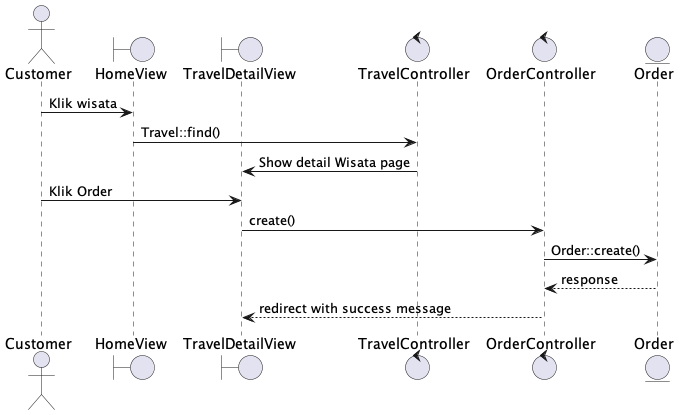

The diagram above was rendered by PlantUML. Its source (embedded in the PNG):
@startuml
actor Customer
boundary HomeView
boundary TravelDetailView
control TravelController
control OrderController
entity Order

Customer -> HomeView : Klik wisata
HomeView -> TravelController : Travel::find()
TravelController -> TravelDetailView : Show detail Wisata page
Customer -> TravelDetailView : Klik Order
TravelDetailView -> OrderController : create()
OrderController -> Order : Order::create()
Order --> OrderController : response
OrderController --> TravelDetailView : redirect with success message
@enduml